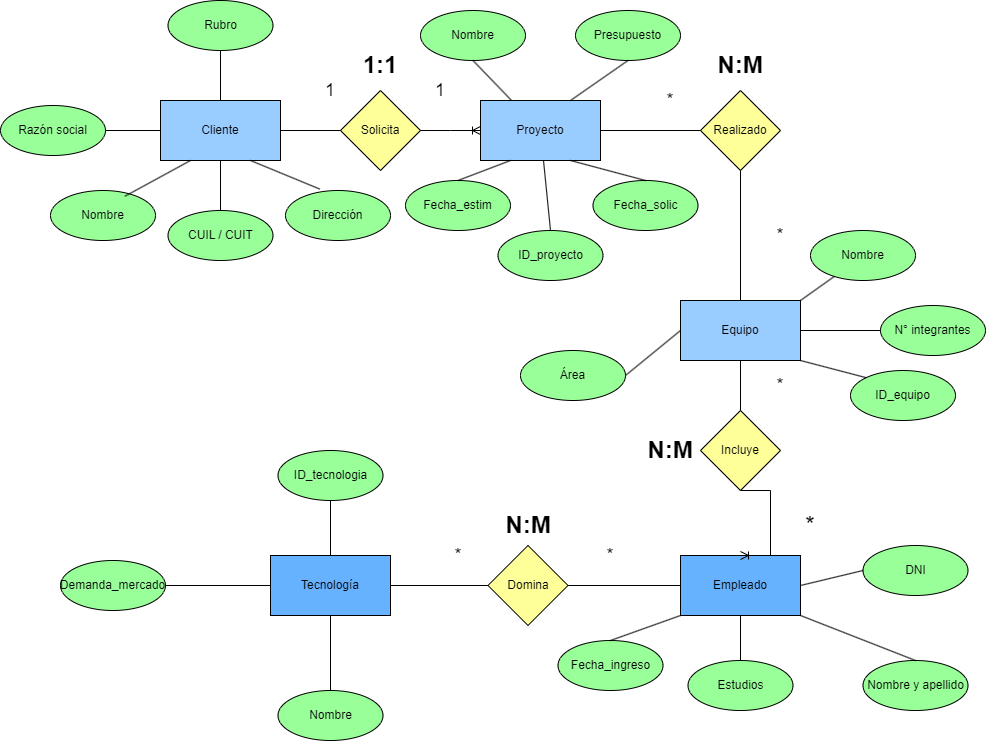

The diagram above was exported from draw.io. Its source (the exported page's mxGraphModel, read from the mxfile embedded in the PNG):
<mxGraphModel dx="2767" dy="1865" grid="1" gridSize="10" guides="1" tooltips="1" connect="1" arrows="1" fold="1" page="1" pageScale="1" pageWidth="850" pageHeight="1100" math="0" shadow="0" extFonts="Permanent Marker^https://fonts.googleapis.com/css?family=Permanent+Marker">
  <root>
    <mxCell id="0" />
    <mxCell id="1" parent="0" />
    <mxCell id="j_auS3i95YXzbJ-fh0-l-6" value="Demanda_mercado" style="ellipse;whiteSpace=wrap;html=1;fillColor=#99FF99;" parent="1" vertex="1">
      <mxGeometry x="-280" y="-90" width="105" height="50" as="geometry" />
    </mxCell>
    <mxCell id="j_auS3i95YXzbJ-fh0-l-7" value="CUIL / CUIT" style="ellipse;whiteSpace=wrap;html=1;fillColor=#99FF99;" parent="1" vertex="1">
      <mxGeometry x="-172.5" y="-440" width="105" height="50" as="geometry" />
    </mxCell>
    <mxCell id="j_auS3i95YXzbJ-fh0-l-8" value="Nombre" style="ellipse;whiteSpace=wrap;html=1;fillColor=#99FF99;" parent="1" vertex="1">
      <mxGeometry x="80" y="-640" width="105" height="50" as="geometry" />
    </mxCell>
    <mxCell id="j_auS3i95YXzbJ-fh0-l-9" value="ID_proyecto" style="ellipse;whiteSpace=wrap;html=1;fillColor=#99FF99;" parent="1" vertex="1">
      <mxGeometry x="157.5" y="-420" width="105" height="50" as="geometry" />
    </mxCell>
    <mxCell id="j_auS3i95YXzbJ-fh0-l-10" value="Razón social" style="ellipse;whiteSpace=wrap;html=1;fillColor=#99FF99;" parent="1" vertex="1">
      <mxGeometry x="-340" y="-545" width="105" height="50" as="geometry" />
    </mxCell>
    <mxCell id="j_auS3i95YXzbJ-fh0-l-12" value="Rubro" style="ellipse;whiteSpace=wrap;html=1;fillColor=#99FF99;" parent="1" vertex="1">
      <mxGeometry x="-172.5" y="-650" width="105" height="50" as="geometry" />
    </mxCell>
    <mxCell id="j_auS3i95YXzbJ-fh0-l-14" value="Solicita" style="rhombus;whiteSpace=wrap;html=1;fillColor=#FFFF99;" parent="1" vertex="1">
      <mxGeometry y="-560" width="80" height="80" as="geometry" />
    </mxCell>
    <mxCell id="j_auS3i95YXzbJ-fh0-l-16" value="Realizado" style="rhombus;whiteSpace=wrap;html=1;fillColor=#FFFF99;" parent="1" vertex="1">
      <mxGeometry x="360" y="-560" width="80" height="80" as="geometry" />
    </mxCell>
    <mxCell id="j_auS3i95YXzbJ-fh0-l-17" value="Incluye" style="rhombus;whiteSpace=wrap;html=1;fillColor=#FFFF99;" parent="1" vertex="1">
      <mxGeometry x="360" y="-240" width="80" height="80" as="geometry" />
    </mxCell>
    <mxCell id="j_auS3i95YXzbJ-fh0-l-18" value="Domina" style="rhombus;whiteSpace=wrap;html=1;fillColor=#FFFF99;" parent="1" vertex="1">
      <mxGeometry x="147.5" y="-105" width="80" height="80" as="geometry" />
    </mxCell>
    <mxCell id="j_auS3i95YXzbJ-fh0-l-36" value="Nombre" style="ellipse;whiteSpace=wrap;html=1;fillColor=#99FF99;" parent="1" vertex="1">
      <mxGeometry x="-62.5" y="40" width="105" height="50" as="geometry" />
    </mxCell>
    <mxCell id="j_auS3i95YXzbJ-fh0-l-38" value="Estudios" style="ellipse;whiteSpace=wrap;html=1;fillColor=#99FF99;" parent="1" vertex="1">
      <mxGeometry x="347.5" y="10" width="105" height="50" as="geometry" />
    </mxCell>
    <mxCell id="j_auS3i95YXzbJ-fh0-l-40" value="DNI" style="ellipse;whiteSpace=wrap;html=1;fillColor=#99FF99;" parent="1" vertex="1">
      <mxGeometry x="522.5" y="-105" width="105" height="50" as="geometry" />
    </mxCell>
    <mxCell id="j_auS3i95YXzbJ-fh0-l-43" value="Nombre y apellido" style="ellipse;whiteSpace=wrap;html=1;fillColor=#99FF99;" parent="1" vertex="1">
      <mxGeometry x="522.5" y="10" width="105" height="50" as="geometry" />
    </mxCell>
    <mxCell id="j_auS3i95YXzbJ-fh0-l-47" value="" style="edgeStyle=entityRelationEdgeStyle;fontSize=12;html=1;endArrow=ERoneToMany;rounded=0;entryX=0;entryY=0.5;entryDx=0;entryDy=0;exitX=1;exitY=0.5;exitDx=0;exitDy=0;" parent="1" source="j_auS3i95YXzbJ-fh0-l-14" target="j_auS3i95YXzbJ-fh0-l-83" edge="1">
      <mxGeometry width="100" height="100" relative="1" as="geometry">
        <mxPoint x="80" y="-410" as="sourcePoint" />
        <mxPoint x="120" y="-520" as="targetPoint" />
      </mxGeometry>
    </mxCell>
    <mxCell id="j_auS3i95YXzbJ-fh0-l-50" value="" style="endArrow=none;html=1;rounded=0;exitX=1;exitY=0.5;exitDx=0;exitDy=0;entryX=0;entryY=0.5;entryDx=0;entryDy=0;" parent="1" source="j_auS3i95YXzbJ-fh0-l-82" target="j_auS3i95YXzbJ-fh0-l-14" edge="1">
      <mxGeometry relative="1" as="geometry">
        <mxPoint x="-40" y="-520" as="sourcePoint" />
        <mxPoint x="160" y="-380" as="targetPoint" />
      </mxGeometry>
    </mxCell>
    <mxCell id="j_auS3i95YXzbJ-fh0-l-51" value="" style="endArrow=none;html=1;rounded=0;" parent="1" source="j_auS3i95YXzbJ-fh0-l-83" edge="1">
      <mxGeometry relative="1" as="geometry">
        <mxPoint x="280" y="-520" as="sourcePoint" />
        <mxPoint x="360" y="-520" as="targetPoint" />
      </mxGeometry>
    </mxCell>
    <mxCell id="j_auS3i95YXzbJ-fh0-l-52" value="" style="endArrow=none;html=1;rounded=0;exitX=0.5;exitY=1;exitDx=0;exitDy=0;" parent="1" source="j_auS3i95YXzbJ-fh0-l-16" target="j_auS3i95YXzbJ-fh0-l-85" edge="1">
      <mxGeometry relative="1" as="geometry">
        <mxPoint y="-280" as="sourcePoint" />
        <mxPoint x="400" y="-360" as="targetPoint" />
      </mxGeometry>
    </mxCell>
    <mxCell id="j_auS3i95YXzbJ-fh0-l-53" value="" style="endArrow=none;html=1;rounded=0;entryX=0.5;entryY=0;entryDx=0;entryDy=0;" parent="1" source="j_auS3i95YXzbJ-fh0-l-85" target="j_auS3i95YXzbJ-fh0-l-17" edge="1">
      <mxGeometry relative="1" as="geometry">
        <mxPoint x="400" y="-280" as="sourcePoint" />
        <mxPoint x="160" y="-280" as="targetPoint" />
      </mxGeometry>
    </mxCell>
    <mxCell id="j_auS3i95YXzbJ-fh0-l-56" value="" style="endArrow=none;html=1;rounded=0;entryX=0.5;entryY=0;entryDx=0;entryDy=0;" parent="1" source="j_auS3i95YXzbJ-fh0-l-82" target="j_auS3i95YXzbJ-fh0-l-7" edge="1">
      <mxGeometry relative="1" as="geometry">
        <mxPoint x="-120" y="-480" as="sourcePoint" />
        <mxPoint x="10" y="-510" as="targetPoint" />
      </mxGeometry>
    </mxCell>
    <mxCell id="j_auS3i95YXzbJ-fh0-l-57" value="" style="endArrow=none;html=1;rounded=0;entryX=1;entryY=0.5;entryDx=0;entryDy=0;" parent="1" source="j_auS3i95YXzbJ-fh0-l-82" target="j_auS3i95YXzbJ-fh0-l-10" edge="1">
      <mxGeometry relative="1" as="geometry">
        <mxPoint x="-200" y="-520" as="sourcePoint" />
        <mxPoint x="-110" y="-430" as="targetPoint" />
      </mxGeometry>
    </mxCell>
    <mxCell id="j_auS3i95YXzbJ-fh0-l-58" value="" style="endArrow=none;html=1;rounded=0;entryX=0.5;entryY=1;entryDx=0;entryDy=0;" parent="1" source="j_auS3i95YXzbJ-fh0-l-82" target="j_auS3i95YXzbJ-fh0-l-12" edge="1">
      <mxGeometry relative="1" as="geometry">
        <mxPoint x="-120" y="-560" as="sourcePoint" />
        <mxPoint x="-270" y="-600" as="targetPoint" />
      </mxGeometry>
    </mxCell>
    <mxCell id="j_auS3i95YXzbJ-fh0-l-59" value="" style="endArrow=none;html=1;rounded=0;exitX=0.5;exitY=1;exitDx=0;exitDy=0;" parent="1" source="j_auS3i95YXzbJ-fh0-l-8" target="j_auS3i95YXzbJ-fh0-l-83" edge="1">
      <mxGeometry relative="1" as="geometry">
        <mxPoint x="-110" y="-470" as="sourcePoint" />
        <mxPoint x="200" y="-560" as="targetPoint" />
      </mxGeometry>
    </mxCell>
    <mxCell id="j_auS3i95YXzbJ-fh0-l-60" value="" style="endArrow=none;html=1;rounded=0;entryX=0.5;entryY=0;entryDx=0;entryDy=0;" parent="1" source="j_auS3i95YXzbJ-fh0-l-83" target="j_auS3i95YXzbJ-fh0-l-9" edge="1">
      <mxGeometry relative="1" as="geometry">
        <mxPoint x="200" y="-480" as="sourcePoint" />
        <mxPoint x="-100" y="-420" as="targetPoint" />
      </mxGeometry>
    </mxCell>
    <mxCell id="j_auS3i95YXzbJ-fh0-l-61" value="" style="endArrow=none;html=1;rounded=0;exitX=0.5;exitY=0;exitDx=0;exitDy=0;entryX=1;entryY=1;entryDx=0;entryDy=0;" parent="1" source="j_auS3i95YXzbJ-fh0-l-43" target="j_auS3i95YXzbJ-fh0-l-86" edge="1">
      <mxGeometry relative="1" as="geometry">
        <mxPoint x="210" y="-590" as="sourcePoint" />
        <mxPoint x="480" y="-25" as="targetPoint" />
      </mxGeometry>
    </mxCell>
    <mxCell id="j_auS3i95YXzbJ-fh0-l-62" value="" style="endArrow=none;html=1;rounded=0;entryX=0;entryY=0.5;entryDx=0;entryDy=0;exitX=1;exitY=0.5;exitDx=0;exitDy=0;" parent="1" source="j_auS3i95YXzbJ-fh0-l-86" target="j_auS3i95YXzbJ-fh0-l-40" edge="1">
      <mxGeometry relative="1" as="geometry">
        <mxPoint x="480" y="-65" as="sourcePoint" />
        <mxPoint x="220" y="-540" as="targetPoint" />
      </mxGeometry>
    </mxCell>
    <mxCell id="j_auS3i95YXzbJ-fh0-l-63" value="" style="endArrow=none;html=1;rounded=0;exitX=0.5;exitY=0;exitDx=0;exitDy=0;" parent="1" source="j_auS3i95YXzbJ-fh0-l-38" target="j_auS3i95YXzbJ-fh0-l-86" edge="1">
      <mxGeometry relative="1" as="geometry">
        <mxPoint x="585" y="20" as="sourcePoint" />
        <mxPoint x="400" y="-25" as="targetPoint" />
      </mxGeometry>
    </mxCell>
    <mxCell id="j_auS3i95YXzbJ-fh0-l-65" value="" style="endArrow=none;html=1;rounded=0;exitX=0.5;exitY=0;exitDx=0;exitDy=0;" parent="1" source="j_auS3i95YXzbJ-fh0-l-36" target="j_auS3i95YXzbJ-fh0-l-87" edge="1">
      <mxGeometry relative="1" as="geometry">
        <mxPoint x="410" y="-470" as="sourcePoint" />
        <mxPoint x="-10" y="-25" as="targetPoint" />
      </mxGeometry>
    </mxCell>
    <mxCell id="j_auS3i95YXzbJ-fh0-l-66" value="" style="endArrow=none;html=1;rounded=0;entryX=1;entryY=0.5;entryDx=0;entryDy=0;" parent="1" source="j_auS3i95YXzbJ-fh0-l-87" target="j_auS3i95YXzbJ-fh0-l-6" edge="1">
      <mxGeometry relative="1" as="geometry">
        <mxPoint x="-90" y="-65" as="sourcePoint" />
        <mxPoint x="-130" y="-190" as="targetPoint" />
      </mxGeometry>
    </mxCell>
    <mxCell id="j_auS3i95YXzbJ-fh0-l-67" value="" style="endArrow=none;html=1;rounded=0;entryX=1;entryY=0.5;entryDx=0;entryDy=0;" parent="1" source="j_auS3i95YXzbJ-fh0-l-86" target="j_auS3i95YXzbJ-fh0-l-18" edge="1">
      <mxGeometry relative="1" as="geometry">
        <mxPoint x="320" y="-65" as="sourcePoint" />
        <mxPoint y="-15" as="targetPoint" />
      </mxGeometry>
    </mxCell>
    <mxCell id="j_auS3i95YXzbJ-fh0-l-68" value="" style="endArrow=none;html=1;rounded=0;exitX=0;exitY=0.5;exitDx=0;exitDy=0;" parent="1" source="j_auS3i95YXzbJ-fh0-l-18" target="j_auS3i95YXzbJ-fh0-l-87" edge="1">
      <mxGeometry relative="1" as="geometry">
        <mxPoint x="330" y="-55" as="sourcePoint" />
        <mxPoint x="70" y="-65" as="targetPoint" />
      </mxGeometry>
    </mxCell>
    <mxCell id="j_auS3i95YXzbJ-fh0-l-69" value="&lt;font style=&quot;font-size: 18px;&quot;&gt;1&lt;/font&gt;" style="text;html=1;strokeColor=none;fillColor=none;align=center;verticalAlign=middle;whiteSpace=wrap;rounded=0;" parent="1" vertex="1">
      <mxGeometry x="70" y="-575" width="60" height="30" as="geometry" />
    </mxCell>
    <mxCell id="j_auS3i95YXzbJ-fh0-l-70" value="&lt;font style=&quot;font-size: 18px;&quot;&gt;1&lt;/font&gt;" style="text;html=1;strokeColor=none;fillColor=none;align=center;verticalAlign=middle;whiteSpace=wrap;rounded=0;" parent="1" vertex="1">
      <mxGeometry x="-40" y="-575" width="60" height="30" as="geometry" />
    </mxCell>
    <mxCell id="j_auS3i95YXzbJ-fh0-l-72" value="&lt;span style=&quot;font-size: 18px;&quot;&gt;*&lt;/span&gt;" style="text;html=1;strokeColor=none;fillColor=none;align=center;verticalAlign=middle;whiteSpace=wrap;rounded=0;" parent="1" vertex="1">
      <mxGeometry x="300" y="-565" width="60" height="30" as="geometry" />
    </mxCell>
    <mxCell id="j_auS3i95YXzbJ-fh0-l-73" value="&lt;font style=&quot;font-size: 18px;&quot;&gt;*&lt;/font&gt;" style="text;html=1;strokeColor=none;fillColor=none;align=center;verticalAlign=middle;whiteSpace=wrap;rounded=0;" parent="1" vertex="1">
      <mxGeometry x="410" y="-430" width="60" height="30" as="geometry" />
    </mxCell>
    <mxCell id="j_auS3i95YXzbJ-fh0-l-74" value="&lt;font style=&quot;font-size: 18px;&quot;&gt;*&lt;/font&gt;" style="text;html=1;strokeColor=none;fillColor=none;align=center;verticalAlign=middle;whiteSpace=wrap;rounded=0;" parent="1" vertex="1">
      <mxGeometry x="410" y="-280" width="60" height="30" as="geometry" />
    </mxCell>
    <mxCell id="j_auS3i95YXzbJ-fh0-l-75" value="&lt;font style=&quot;font-size: 24px;&quot;&gt;*&lt;/font&gt;" style="text;html=1;strokeColor=none;fillColor=none;align=center;verticalAlign=middle;whiteSpace=wrap;rounded=0;" parent="1" vertex="1">
      <mxGeometry x="440" y="-140" width="60" height="30" as="geometry" />
    </mxCell>
    <mxCell id="j_auS3i95YXzbJ-fh0-l-76" value="&lt;font style=&quot;font-size: 18px;&quot;&gt;*&lt;/font&gt;" style="text;html=1;strokeColor=none;fillColor=none;align=center;verticalAlign=middle;whiteSpace=wrap;rounded=0;" parent="1" vertex="1">
      <mxGeometry x="240" y="-110" width="60" height="30" as="geometry" />
    </mxCell>
    <mxCell id="j_auS3i95YXzbJ-fh0-l-77" value="&lt;font style=&quot;font-size: 18px;&quot;&gt;*&lt;/font&gt;" style="text;html=1;strokeColor=none;fillColor=none;align=center;verticalAlign=middle;whiteSpace=wrap;rounded=0;" parent="1" vertex="1">
      <mxGeometry x="87.5" y="-110" width="60" height="30" as="geometry" />
    </mxCell>
    <mxCell id="j_auS3i95YXzbJ-fh0-l-78" value="&lt;font style=&quot;font-size: 24px;&quot;&gt;&lt;b&gt;1:1&lt;/b&gt;&lt;/font&gt;" style="text;html=1;strokeColor=none;fillColor=none;align=center;verticalAlign=middle;whiteSpace=wrap;rounded=0;" parent="1" vertex="1">
      <mxGeometry x="10" y="-600" width="60" height="30" as="geometry" />
    </mxCell>
    <mxCell id="j_auS3i95YXzbJ-fh0-l-79" value="&lt;font style=&quot;font-size: 24px;&quot;&gt;&lt;b&gt;N:M&lt;/b&gt;&lt;/font&gt;" style="text;html=1;strokeColor=none;fillColor=none;align=center;verticalAlign=middle;whiteSpace=wrap;rounded=0;" parent="1" vertex="1">
      <mxGeometry x="370" y="-600" width="60" height="30" as="geometry" />
    </mxCell>
    <mxCell id="j_auS3i95YXzbJ-fh0-l-80" value="&lt;font style=&quot;font-size: 24px;&quot;&gt;&lt;b&gt;N:M&lt;/b&gt;&lt;/font&gt;" style="text;html=1;strokeColor=none;fillColor=none;align=center;verticalAlign=middle;whiteSpace=wrap;rounded=0;" parent="1" vertex="1">
      <mxGeometry x="300" y="-215" width="60" height="30" as="geometry" />
    </mxCell>
    <mxCell id="j_auS3i95YXzbJ-fh0-l-81" value="&lt;b style=&quot;&quot;&gt;&lt;font style=&quot;font-size: 24px;&quot;&gt;N:M&lt;/font&gt;&lt;/b&gt;" style="text;html=1;strokeColor=none;fillColor=none;align=center;verticalAlign=middle;whiteSpace=wrap;rounded=0;" parent="1" vertex="1">
      <mxGeometry x="157.5" y="-140" width="60" height="30" as="geometry" />
    </mxCell>
    <mxCell id="j_auS3i95YXzbJ-fh0-l-82" value="Cliente" style="rounded=0;whiteSpace=wrap;html=1;fillColor=#99CCFF;strokeColor=#000000;" parent="1" vertex="1">
      <mxGeometry x="-180" y="-550" width="120" height="60" as="geometry" />
    </mxCell>
    <mxCell id="j_auS3i95YXzbJ-fh0-l-83" value="Proyecto" style="rounded=0;whiteSpace=wrap;html=1;fillColor=#99CCFF;" parent="1" vertex="1">
      <mxGeometry x="140" y="-550" width="120" height="60" as="geometry" />
    </mxCell>
    <mxCell id="j_auS3i95YXzbJ-fh0-l-85" value="Equipo" style="rounded=0;whiteSpace=wrap;html=1;fillColor=#99CCFF;" parent="1" vertex="1">
      <mxGeometry x="340" y="-350" width="120" height="60" as="geometry" />
    </mxCell>
    <mxCell id="j_auS3i95YXzbJ-fh0-l-86" value="Empleado" style="rounded=0;whiteSpace=wrap;html=1;fillColor=#66B2FF;" parent="1" vertex="1">
      <mxGeometry x="340" y="-95" width="120" height="60" as="geometry" />
    </mxCell>
    <mxCell id="j_auS3i95YXzbJ-fh0-l-87" value="Tecnología" style="rounded=0;whiteSpace=wrap;html=1;fillColor=#66B2FF;" parent="1" vertex="1">
      <mxGeometry x="-70" y="-95" width="120" height="60" as="geometry" />
    </mxCell>
    <mxCell id="j_auS3i95YXzbJ-fh0-l-88" value="" style="edgeStyle=entityRelationEdgeStyle;fontSize=12;html=1;endArrow=ERoneToMany;rounded=0;entryX=0.5;entryY=0;entryDx=0;entryDy=0;exitX=0.5;exitY=1;exitDx=0;exitDy=0;" parent="1" source="j_auS3i95YXzbJ-fh0-l-17" target="j_auS3i95YXzbJ-fh0-l-86" edge="1">
      <mxGeometry width="100" height="100" relative="1" as="geometry">
        <mxPoint x="220" y="-150" as="sourcePoint" />
        <mxPoint x="320" y="-250" as="targetPoint" />
        <Array as="points">
          <mxPoint x="410" y="-150" />
        </Array>
      </mxGeometry>
    </mxCell>
    <mxCell id="j_auS3i95YXzbJ-fh0-l-90" value="Área" style="ellipse;whiteSpace=wrap;html=1;fillColor=#99FF99;" parent="1" vertex="1">
      <mxGeometry x="180" y="-300" width="105" height="50" as="geometry" />
    </mxCell>
    <mxCell id="j_auS3i95YXzbJ-fh0-l-91" value="N° integrantes" style="ellipse;whiteSpace=wrap;html=1;fillColor=#99FF99;" parent="1" vertex="1">
      <mxGeometry x="540" y="-345" width="105" height="50" as="geometry" />
    </mxCell>
    <mxCell id="j_auS3i95YXzbJ-fh0-l-92" value="" style="endArrow=none;html=1;rounded=0;exitX=0;exitY=0.5;exitDx=0;exitDy=0;" parent="1" source="j_auS3i95YXzbJ-fh0-l-91" edge="1">
      <mxGeometry relative="1" as="geometry">
        <mxPoint x="410" y="-470" as="sourcePoint" />
        <mxPoint x="460" y="-320" as="targetPoint" />
      </mxGeometry>
    </mxCell>
    <mxCell id="j_auS3i95YXzbJ-fh0-l-93" value="" style="endArrow=none;html=1;rounded=0;entryX=1;entryY=0.5;entryDx=0;entryDy=0;exitX=0;exitY=0.5;exitDx=0;exitDy=0;" parent="1" source="j_auS3i95YXzbJ-fh0-l-85" target="j_auS3i95YXzbJ-fh0-l-90" edge="1">
      <mxGeometry relative="1" as="geometry">
        <mxPoint x="330" y="-310" as="sourcePoint" />
        <mxPoint x="470" y="-310" as="targetPoint" />
      </mxGeometry>
    </mxCell>
    <mxCell id="oVaQ3w-0hoJkvSqTc3zD-1" value="Nombre" style="ellipse;whiteSpace=wrap;html=1;fillColor=#99FF99;" vertex="1" parent="1">
      <mxGeometry x="-290" y="-460" width="105" height="50" as="geometry" />
    </mxCell>
    <mxCell id="oVaQ3w-0hoJkvSqTc3zD-2" value="Dirección" style="ellipse;whiteSpace=wrap;html=1;fillColor=#99FF99;" vertex="1" parent="1">
      <mxGeometry x="-55" y="-460" width="105" height="50" as="geometry" />
    </mxCell>
    <mxCell id="oVaQ3w-0hoJkvSqTc3zD-3" value="" style="endArrow=none;html=1;rounded=0;entryX=0.708;entryY=0.116;entryDx=0;entryDy=0;exitX=0.25;exitY=1;exitDx=0;exitDy=0;entryPerimeter=0;" edge="1" parent="1" source="j_auS3i95YXzbJ-fh0-l-82" target="oVaQ3w-0hoJkvSqTc3zD-1">
      <mxGeometry relative="1" as="geometry">
        <mxPoint x="-110" y="-480" as="sourcePoint" />
        <mxPoint x="-110" y="-430" as="targetPoint" />
      </mxGeometry>
    </mxCell>
    <mxCell id="oVaQ3w-0hoJkvSqTc3zD-4" value="" style="endArrow=none;html=1;rounded=0;entryX=0.326;entryY=-0.029;entryDx=0;entryDy=0;exitX=0.75;exitY=1;exitDx=0;exitDy=0;entryPerimeter=0;" edge="1" parent="1" source="j_auS3i95YXzbJ-fh0-l-82" target="oVaQ3w-0hoJkvSqTc3zD-2">
      <mxGeometry relative="1" as="geometry">
        <mxPoint x="-140" y="-480" as="sourcePoint" />
        <mxPoint x="-206" y="-444" as="targetPoint" />
      </mxGeometry>
    </mxCell>
    <mxCell id="oVaQ3w-0hoJkvSqTc3zD-5" value="Fecha_estim" style="ellipse;whiteSpace=wrap;html=1;fillColor=#99FF99;" vertex="1" parent="1">
      <mxGeometry x="65" y="-470" width="105" height="50" as="geometry" />
    </mxCell>
    <mxCell id="oVaQ3w-0hoJkvSqTc3zD-6" value="Fecha_solic" style="ellipse;whiteSpace=wrap;html=1;fillColor=#99FF99;" vertex="1" parent="1">
      <mxGeometry x="252.5" y="-470" width="105" height="50" as="geometry" />
    </mxCell>
    <mxCell id="oVaQ3w-0hoJkvSqTc3zD-7" value="Presupuesto" style="ellipse;whiteSpace=wrap;html=1;fillColor=#99FF99;" vertex="1" parent="1">
      <mxGeometry x="235" y="-640" width="105" height="50" as="geometry" />
    </mxCell>
    <mxCell id="oVaQ3w-0hoJkvSqTc3zD-8" value="" style="endArrow=none;html=1;rounded=0;entryX=0.5;entryY=0;entryDx=0;entryDy=0;exitX=0.25;exitY=1;exitDx=0;exitDy=0;" edge="1" parent="1" source="j_auS3i95YXzbJ-fh0-l-83" target="oVaQ3w-0hoJkvSqTc3zD-5">
      <mxGeometry relative="1" as="geometry">
        <mxPoint x="213" y="-480" as="sourcePoint" />
        <mxPoint x="220" y="-410" as="targetPoint" />
      </mxGeometry>
    </mxCell>
    <mxCell id="oVaQ3w-0hoJkvSqTc3zD-9" value="" style="endArrow=none;html=1;rounded=0;entryX=0.5;entryY=0;entryDx=0;entryDy=0;exitX=0.75;exitY=1;exitDx=0;exitDy=0;" edge="1" parent="1" source="j_auS3i95YXzbJ-fh0-l-83" target="oVaQ3w-0hoJkvSqTc3zD-6">
      <mxGeometry relative="1" as="geometry">
        <mxPoint x="180" y="-480" as="sourcePoint" />
        <mxPoint x="128" y="-460" as="targetPoint" />
      </mxGeometry>
    </mxCell>
    <mxCell id="oVaQ3w-0hoJkvSqTc3zD-10" value="" style="endArrow=none;html=1;rounded=0;exitX=0.5;exitY=1;exitDx=0;exitDy=0;entryX=0.75;entryY=0;entryDx=0;entryDy=0;" edge="1" parent="1" source="oVaQ3w-0hoJkvSqTc3zD-7" target="j_auS3i95YXzbJ-fh0-l-83">
      <mxGeometry relative="1" as="geometry">
        <mxPoint x="143" y="-580" as="sourcePoint" />
        <mxPoint x="181" y="-540" as="targetPoint" />
      </mxGeometry>
    </mxCell>
    <mxCell id="oVaQ3w-0hoJkvSqTc3zD-11" value="ID_equipo" style="ellipse;whiteSpace=wrap;html=1;fillColor=#99FF99;" vertex="1" parent="1">
      <mxGeometry x="510" y="-280" width="105" height="50" as="geometry" />
    </mxCell>
    <mxCell id="oVaQ3w-0hoJkvSqTc3zD-12" value="Nombre" style="ellipse;whiteSpace=wrap;html=1;fillColor=#99FF99;" vertex="1" parent="1">
      <mxGeometry x="470" y="-420" width="105" height="50" as="geometry" />
    </mxCell>
    <mxCell id="oVaQ3w-0hoJkvSqTc3zD-13" value="" style="endArrow=none;html=1;rounded=0;exitX=0;exitY=0;exitDx=0;exitDy=0;entryX=1;entryY=1;entryDx=0;entryDy=0;" edge="1" parent="1" source="oVaQ3w-0hoJkvSqTc3zD-11" target="j_auS3i95YXzbJ-fh0-l-85">
      <mxGeometry relative="1" as="geometry">
        <mxPoint x="550" y="-310" as="sourcePoint" />
        <mxPoint x="470" y="-310" as="targetPoint" />
      </mxGeometry>
    </mxCell>
    <mxCell id="oVaQ3w-0hoJkvSqTc3zD-14" value="" style="endArrow=none;html=1;rounded=0;entryX=1;entryY=0;entryDx=0;entryDy=0;" edge="1" parent="1" source="oVaQ3w-0hoJkvSqTc3zD-12" target="j_auS3i95YXzbJ-fh0-l-85">
      <mxGeometry relative="1" as="geometry">
        <mxPoint x="536" y="-263" as="sourcePoint" />
        <mxPoint x="470" y="-280" as="targetPoint" />
      </mxGeometry>
    </mxCell>
    <mxCell id="oVaQ3w-0hoJkvSqTc3zD-16" value="Fecha_ingreso" style="ellipse;whiteSpace=wrap;html=1;fillColor=#99FF99;" vertex="1" parent="1">
      <mxGeometry x="217.5" y="-10" width="105" height="50" as="geometry" />
    </mxCell>
    <mxCell id="oVaQ3w-0hoJkvSqTc3zD-17" value="" style="endArrow=none;html=1;rounded=0;exitX=0.5;exitY=0;exitDx=0;exitDy=0;entryX=0;entryY=1;entryDx=0;entryDy=0;" edge="1" parent="1" source="oVaQ3w-0hoJkvSqTc3zD-16" target="j_auS3i95YXzbJ-fh0-l-86">
      <mxGeometry relative="1" as="geometry">
        <mxPoint x="410" y="20" as="sourcePoint" />
        <mxPoint x="410" y="-25" as="targetPoint" />
      </mxGeometry>
    </mxCell>
    <mxCell id="oVaQ3w-0hoJkvSqTc3zD-18" value="ID_tecnologia" style="ellipse;whiteSpace=wrap;html=1;fillColor=#99FF99;" vertex="1" parent="1">
      <mxGeometry x="-62.5" y="-200" width="105" height="50" as="geometry" />
    </mxCell>
    <mxCell id="oVaQ3w-0hoJkvSqTc3zD-19" value="" style="endArrow=none;html=1;rounded=0;entryX=0.5;entryY=1;entryDx=0;entryDy=0;exitX=0.5;exitY=0;exitDx=0;exitDy=0;" edge="1" parent="1" source="j_auS3i95YXzbJ-fh0-l-87" target="oVaQ3w-0hoJkvSqTc3zD-18">
      <mxGeometry relative="1" as="geometry">
        <mxPoint x="-60" y="-55" as="sourcePoint" />
        <mxPoint x="-165" y="-55" as="targetPoint" />
      </mxGeometry>
    </mxCell>
  </root>
</mxGraphModel>